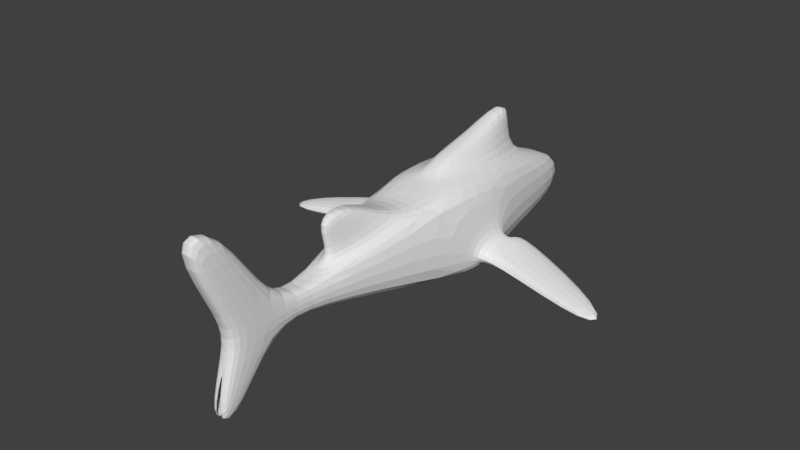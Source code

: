 # Source: tuna.blend  (saved by Blender 2.78.0; exported with 4.5.12 LTS)
import bpy
from mathutils import Matrix  # noqa: F401  (used for matrix-valued properties, if any)

bpy.ops.wm.read_factory_settings(use_empty=True)
scene = bpy.context.scene
scene.name = 'Scene'

# ---- collections
col_collection_1 = bpy.data.collections.new('Collection 1'); scene.collection.children.link(col_collection_1)

# ---- world
world_world = bpy.data.worlds.new('World'); scene.world = world_world
world_world.color = (0.05088, 0.05088, 0.05088)
world_world.use_sun_shadow = False
world_world.sun_shadow_jitter_overblur = 0.0
world_world.cycles.sampling_method = 'MANUAL'

# ---- meshes
me_cube_001 = bpy.data.meshes.new('Cube.001')
me_cube_001.from_pydata([(0.25, -0.3795, -0.25), (0.25, -0.3795, 0.25), (0.25, 0.1205, -0.25), (0.25, 0.1205, 0.25), (0.125, 0.9232, -0.1762), (0.125, 0.9232, 0.07384), (0.0625, -1.129, 0.0625), (0.0625, -1.129, -0.0625), (0.0625, -1.379, 0.0625), (0.0625, -1.379, -0.0625), (0.0625, -1.629, 0.0625), (0.0625, -1.629, -0.0625), (0.0625, -1.64, 0.5625), (0.0625, -1.89, 0.5625), (0.04688, -1.623, -0.4097), (0.04688, -1.748, -0.4097), (0.125, -0.567, 0.2031), (0.03125, -0.942, 0.1094), (0.04948, -0.8706, 0.3728), (0.02865, -1.058, 0.326), (0.125, 0.1237, 0.2515), (0.08687, -0.239, 0.2687), (0.0625, 0.3737, 0.189), (0.06478, 0.1795, 0.3993), (0.04115, -0.166, 0.3453), (0.0421, 0.48, 0.5356), (0.25, 0.08006, -0.05782), (0.25, 0.09327, -0.1821), (0.25, -0.1553, -0.2085), (0.25, -0.1685, -0.08423), (0.3236, 0.1148, -0.0889), (0.3236, 0.1214, -0.151), (0.3236, -0.1272, -0.1775), (0.3236, -0.1338, -0.1153), (0.3474, 0.17, -0.06676), (0.3474, 0.1799, -0.16), (1.05, -0.115, -0.1707), (1.05, -0.1067, -0.2484), (1.05, -0.2621, -0.2649), (1.05, -0.2704, -0.1872), (0.01562, -1.623, -0.4097), (0.01562, -1.748, -0.4097), (-0.25, -0.3795, -0.25), (-0.25, -0.3795, 0.25), (-0.25, 0.1205, -0.25), (-0.25, 0.1205, 0.25), (-0.125, 0.9232, -0.1762), (-0.125, 0.9232, 0.07384), (-0.0625, -1.129, 0.0625), (-0.0625, -1.129, -0.0625), (-0.0625, -1.379, 0.0625), (-0.0625, -1.379, -0.0625), (-0.0625, -1.629, 0.0625), (-0.0625, -1.629, -0.0625), (-0.0625, -1.64, 0.5625), (-0.0625, -1.89, 0.5625), (-0.04688, -1.623, -0.4097), (-0.04688, -1.748, -0.4097), (-0.125, -0.567, 0.2031), (-0.03125, -0.942, 0.1094), (-0.04948, -0.8706, 0.3728), (-0.02865, -1.058, 0.326), (-0.125, 0.1237, 0.2515), (-0.08687, -0.239, 0.2687), (-0.0625, 0.3737, 0.189), (-0.06478, 0.1795, 0.3993), (-0.04115, -0.166, 0.3453), (-0.0421, 0.48, 0.5356), (-0.25, 0.08006, -0.05782), (-0.25, 0.09327, -0.1821), (-0.25, -0.1553, -0.2085), (-0.25, -0.1685, -0.08423), (-0.3236, 0.1148, -0.0889), (-0.3236, 0.1214, -0.151), (-0.3236, -0.1272, -0.1775), (-0.3236, -0.1338, -0.1153), (-0.3474, 0.17, -0.06676), (-0.3474, 0.1799, -0.16), (-1.05, -0.115, -0.1707), (-1.05, -0.1067, -0.2484), (-1.05, -0.2621, -0.2649), (-1.05, -0.2704, -0.1872), (0.0, 0.1205, -0.25), (0.0, -0.3795, -0.25), (0.0, -0.3795, 0.25), (0.0, 0.9232, -0.1762), (0.0, 0.9232, 0.07384), (0.0, -1.129, -0.0625), (0.0, -1.129, 0.0625), (0.0, -1.379, -0.0625), (0.0, -1.379, 0.0625), (0.0, -1.629, -0.0625), (0.0, -1.629, 0.0625), (0.0, -1.64, 0.5625), (0.0, -1.89, 0.5625), (-0.01562, -1.623, -0.4097), (-0.01562, -1.748, -0.4097), (0.0, -0.567, 0.2031), (0.0, -0.942, 0.1094), (0.0, -0.8706, 0.3728), (0.0, -1.058, 0.326), (0.0, -0.239, 0.2687), (0.0, 0.3737, 0.189), (0.0, 0.1795, 0.3993), (0.0, -0.166, 0.3453), (0.0, 0.48, 0.5356)], [], [(1, 0, 28, 29), (82, 2, 0, 83), (84, 1, 21, 101), (85, 86, 5, 4), (3, 2, 4, 5), (87, 7, 9, 89), (0, 1, 6, 7), (83, 0, 7, 87), (7, 6, 8, 9), (9, 8, 10, 11), (9, 11, 15, 14), (10, 8, 12, 13), (92, 10, 13, 94), (40, 14, 15, 41), (89, 9, 14, 40), (6, 1, 16, 17), (88, 6, 17, 98), (17, 16, 18, 19), (98, 17, 19, 100), (101, 21, 24, 104), (20, 22, 25, 23), (3, 5, 22, 20), (1, 3, 20, 21), (103, 23, 25, 105), (21, 20, 23, 24), (29, 28, 32, 33), (0, 2, 27, 28), (3, 1, 29, 26), (2, 3, 26, 27), (30, 33, 34), (28, 27, 31, 32), (26, 29, 33, 30), (27, 26, 30, 31), (33, 32, 38, 39), (31, 30, 34, 35), (32, 31, 35), (37, 36, 39, 38), (32, 35, 37, 38), (34, 33, 39, 36), (35, 34, 36, 37), (22, 102, 105, 25), (23, 103, 104, 24), (5, 86, 102, 22), (16, 97, 99, 18), (18, 99, 100, 19), (1, 84, 97, 16), (11, 91, 41, 15), (12, 93, 94, 13), (11, 10, 92, 91), (6, 88, 90, 8), (8, 90, 93, 12), (2, 82, 85, 4), (43, 71, 70, 42), (82, 83, 42, 44), (84, 101, 63, 43), (85, 46, 47, 86), (45, 47, 46, 44), (87, 89, 51, 49), (42, 49, 48, 43), (83, 87, 49, 42), (49, 51, 50, 48), (51, 53, 52, 50), (51, 56, 57, 53), (52, 55, 54, 50), (92, 94, 55, 52), (95, 96, 57, 56), (89, 95, 56, 51), (48, 59, 58, 43), (88, 98, 59, 48), (59, 61, 60, 58), (98, 100, 61, 59), (101, 104, 66, 63), (62, 65, 67, 64), (45, 62, 64, 47), (43, 63, 62, 45), (103, 105, 67, 65), (63, 66, 65, 62), (71, 75, 74, 70), (42, 70, 69, 44), (45, 68, 71, 43), (44, 69, 68, 45), (72, 76, 75), (70, 74, 73, 69), (68, 72, 75, 71), (69, 73, 72, 68), (75, 81, 80, 74), (73, 77, 76, 72), (74, 77, 73), (79, 80, 81, 78), (74, 80, 79, 77), (76, 78, 81, 75), (77, 79, 78, 76), (64, 67, 105, 102), (65, 66, 104, 103), (47, 64, 102, 86), (58, 60, 99, 97), (60, 61, 100, 99), (43, 58, 97, 84), (53, 57, 96, 91), (54, 55, 94, 93), (53, 91, 92, 52), (48, 50, 90, 88), (50, 54, 93, 90), (44, 46, 85, 82)])
me_cube_001.use_remesh_preserve_volume = False
me_cube_001.use_remesh_preserve_attributes = False
me_cube_001.use_mirror_vertex_groups = False
me_cube_001.update()
arm_tunaarmature = bpy.data.armatures.new('TunaArmature')  # bones are not reproduced

# ---- objects
ob_tunaarmature = bpy.data.objects.new('TunaArmature', arm_tunaarmature)
ob_tuna = bpy.data.objects.new('Tuna', me_cube_001)

# ---- transforms, parenting, visibility, modifiers, constraints
ob_tunaarmature.location = (0.0, 0.0, 0.0)
ob_tunaarmature.show_in_front = True
ob_tunaarmature.lineart.crease_threshold = 0.0
ob_tuna.parent = ob_tunaarmature
ob_tuna.location = (0.0, 0.0, 0.0)
ob_tuna.lineart.crease_threshold = 0.0
_vg = ob_tuna.vertex_groups.new(name='Bone')
_vg = ob_tuna.vertex_groups.new(name='Bone.001')
for _i, _w in zip([2, 3, 4, 5, 20, 21, 22, 23, 24, 25, 26, 27, 28, 29, 30, 31, 44, 45, 46, 47, 62, 63, 64, 65, 66, 67, 68, 69, 70, 71, 72, 73, 82, 84, 85, 86, 101, 102, 103, 104, 105], [0.737, 0.8293, 0.9856, 0.9949, 0.8224, 0.2312, 0.9507, 0.8405, 0.3674, 0.9237, 0.2863, 0.2678, 0.1207, 0.1076, 0.07424, 0.07861, 0.737, 0.8293, 0.9856, 0.9949, 0.8224, 0.2312, 0.9507, 0.8405, 0.3674, 0.9237, 0.2863, 0.2678, 0.1207, 0.1076, 0.07424, 0.07861, 0.8846, 0.03129, 1.003, 0.9999, 0.1569, 0.9658, 0.856, 0.3254, 0.9286]): _vg.add([_i], _w, 'REPLACE')
_vg = ob_tuna.vertex_groups.new(name='Bone.002')
for _i, _w in zip([0, 1, 3, 16, 17, 18, 19, 20, 21, 22, 23, 24, 25, 26, 27, 28, 29, 30, 42, 43, 45, 58, 59, 60, 61, 62, 63, 64, 65, 66, 67, 68, 69, 70, 71, 72, 83, 84, 97, 98, 99, 100, 101, 103, 104, 105], [0.8774, 0.8508, 0.05668, 0.2888, 0.0708, 0.1162, 0.09008, 0.1283, 0.6981, 0.0001119, 0.1249, 0.5774, 0.05379, 0.1172, 0.07566, 0.3833, 0.5354, 0.003049, 0.8774, 0.8508, 0.05668, 0.2888, 0.0708, 0.1162, 0.09008, 0.1283, 0.6981, 0.0001119, 0.1249, 0.5774, 0.05379, 0.1172, 0.07566, 0.3833, 0.5354, 0.003049, 0.9271, 0.7954, 0.3083, 0.04715, 0.1103, 0.08776, 0.7533, 0.1116, 0.6181, 0.05]): _vg.add([_i], _w, 'REPLACE')
_vg = ob_tuna.vertex_groups.new(name='Bone.003')
for _i, _w in zip([0, 1, 6, 7, 9, 16, 17, 18, 19, 21, 24, 42, 43, 48, 49, 51, 58, 59, 60, 61, 63, 66, 83, 84, 87, 88, 97, 98, 99, 100, 101, 104], [0.01316, 0.1097, 0.9468, 0.975, 0.01725, 0.6918, 0.9192, 0.866, 0.8739, 0.04632, 0.01504, 0.01316, 0.1097, 0.9468, 0.975, 0.01725, 0.6918, 0.9192, 0.866, 0.8739, 0.04632, 0.01504, 0.01657, 0.1507, 0.9763, 0.2937, 0.6716, 0.7785, 0.8723, 0.8755, 0.07215, 0.02038]): _vg.add([_i], _w, 'REPLACE')
_vg = ob_tuna.vertex_groups.new(name='Bone.004')
for _i, _w in zip([6, 8, 9, 10, 11, 12, 13, 14, 15, 19, 40, 41, 48, 50, 51, 52, 53, 54, 55, 56, 57, 61, 88, 89, 90, 91, 92, 93, 94, 95, 96, 98, 100], [0.056, 0.992, 0.9661, 0.9987, 0.9925, 1.0, 1.0, 0.9948, 0.9987, 0.01276, 0.9964, 0.9989, 0.056, 0.992, 0.9661, 0.9987, 0.9925, 1.0, 1.0, 0.9948, 0.9987, 0.01276, 0.7086, 0.9779, 1.007, 0.9943, 0.9989, 1.001, 1.0, 0.9964, 0.9989, 0.1705, 0.01458]): _vg.add([_i], _w, 'REPLACE')
_vg = ob_tuna.vertex_groups.new(name='Bone.005')
for _i, _w in zip([0, 1, 2, 3, 4, 5, 16, 20, 21, 22, 23, 24, 25, 26, 27, 28, 29, 30, 31, 32, 33, 34, 35, 36, 37, 38, 39, 44, 45, 46, 62, 63, 65, 66, 67, 68, 69, 70, 72, 73, 74, 75, 82, 83, 84, 85, 86, 101, 102, 103, 104, 105], [0.0, 0.0, 0.0, 0.0, 0.0, 0.0, 0.0, 0.0, 0.0, 0.0, 0.0, 0.0, 0.0, 0.0, 0.0, 0.0, 0.0, 0.8976, 0.9049, 0.9759, 0.9651, 0.9898, 0.9918, 0.9998, 0.9998, 0.9999, 0.9997, 0.0, 0.0, 0.0, 0.0, 0.0, 0.0, 0.0, 0.0, 0.0, 0.0, 0.0, 0.0, 0.0, 0.0, 0.0, 0.0, 0.0, 0.0, 0.0, 0.0, 0.0, 0.0, 0.0, 0.0, 0.0]): _vg.add([_i], _w, 'REPLACE')
_vg = ob_tuna.vertex_groups.new(name='Bone.006')
for _i, _w in zip([3, 5, 20, 21, 22, 24, 42, 43, 44, 45, 58, 60, 62, 63, 64, 65, 66, 68, 69, 70, 71, 72, 73, 74, 75, 76, 77, 78, 79, 80, 81, 82, 84, 97, 101, 102, 104], [0.0, 0.0, 0.0, 0.0, 0.0, 0.0, 0.0, 0.0, 0.0, 0.0, 0.0, 0.0, 0.0, 0.0, 0.0, 0.0, 0.0, 0.0, 0.0, 0.0, 0.0, 0.8976, 0.9049, 1.0, 1.0, 0.9898, 0.9918, 0.9998, 0.9998, 0.9999, 0.9997, 0.04347, 0.0, 0.0, 0.0, 0.0, 0.0]): _vg.add([_i], _w, 'REPLACE')
_m = ob_tuna.modifiers.new('Subsurf', 'SUBSURF')
_m.uv_smooth = 'PRESERVE_CORNERS'
_m.quality = 2
_m.show_only_control_edges = False
_m = ob_tuna.modifiers.new('Armature', 'ARMATURE')
_m.object = ob_tunaarmature

# ---- collection membership
col_collection_1.objects.link(ob_tunaarmature)
col_collection_1.objects.link(ob_tuna)

# ---- scene / render settings (as saved in the file)
scene.frame_start = 1; scene.frame_end = 40; scene.frame_set(40)
scene.render.engine = 'BLENDER_EEVEE_NEXT'
scene.render.resolution_percentage = 50
scene.render.dither_intensity = 0.0
scene.cycles.use_denoising = False
scene.cycles.samples = 128
scene.cycles.sampling_pattern = 'TABULATED_SOBOL'
scene.cycles.light_sampling_threshold = 0.0
scene.cycles.use_adaptive_sampling = False
scene.cycles.use_light_tree = False
scene.cycles.blur_glossy = 0.0
scene.cycles.sample_clamp_indirect = 0.0
scene.view_settings.view_transform = 'Standard'
bpy.context.view_layer.update()

# ---- added for rendering (the .blend has no active camera and no usable light): camera, sun
cam_auto = bpy.data.cameras.new('AutoCamera')
cam_auto.lens = 50.0
cam_auto.sensor_width = 36.0
cam_auto.clip_end = 1000.0
ob_auto_camera = bpy.data.objects.new('AutoCamera', cam_auto)
scene.collection.objects.link(ob_auto_camera)
ob_auto_camera.location = (3.17431, -4.26255, 2.6222)
ob_auto_camera.rotation_euler = (1.09748, -7.21219e-08, 0.694738)
scene.camera = ob_auto_camera
light_auto_sun = bpy.data.lights.new('AutoSun', 'SUN')
light_auto_sun.energy = 3.0
light_auto_sun.angle = 0.0523599
ob_auto_sun = bpy.data.objects.new('AutoSun', light_auto_sun)
scene.collection.objects.link(ob_auto_sun)
ob_auto_sun.rotation_euler = (0.872665, 0.174533, 0.523599)
bpy.context.view_layer.update()
